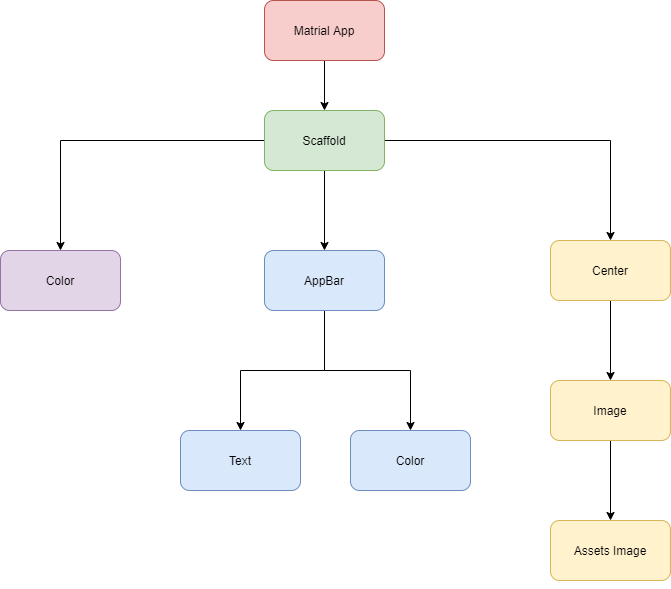

The diagram above was exported from draw.io. Its source (the exported page's mxGraphModel, read from the mxfile embedded in the PNG):
<mxGraphModel dx="1328" dy="711" grid="1" gridSize="10" guides="1" tooltips="1" connect="1" arrows="1" fold="1" page="1" pageScale="1" pageWidth="827" pageHeight="1169" math="0" shadow="0">
  <root>
    <mxCell id="0" />
    <mxCell id="1" parent="0" />
    <mxCell id="8KAer8c-43OmHHODHCkg-3" value="" style="edgeStyle=orthogonalEdgeStyle;rounded=0;orthogonalLoop=1;jettySize=auto;html=1;" edge="1" parent="1" source="8KAer8c-43OmHHODHCkg-1" target="8KAer8c-43OmHHODHCkg-2">
      <mxGeometry relative="1" as="geometry" />
    </mxCell>
    <mxCell id="8KAer8c-43OmHHODHCkg-1" value="Matrial App" style="rounded=1;whiteSpace=wrap;html=1;fillColor=#f8cecc;strokeColor=#b85450;" vertex="1" parent="1">
      <mxGeometry x="354" y="110" width="120" height="60" as="geometry" />
    </mxCell>
    <mxCell id="8KAer8c-43OmHHODHCkg-5" value="" style="edgeStyle=orthogonalEdgeStyle;rounded=0;orthogonalLoop=1;jettySize=auto;html=1;" edge="1" parent="1" source="8KAer8c-43OmHHODHCkg-2" target="8KAer8c-43OmHHODHCkg-4">
      <mxGeometry relative="1" as="geometry" />
    </mxCell>
    <mxCell id="8KAer8c-43OmHHODHCkg-7" value="" style="edgeStyle=orthogonalEdgeStyle;rounded=0;orthogonalLoop=1;jettySize=auto;html=1;" edge="1" parent="1" source="8KAer8c-43OmHHODHCkg-2" target="8KAer8c-43OmHHODHCkg-6">
      <mxGeometry relative="1" as="geometry" />
    </mxCell>
    <mxCell id="8KAer8c-43OmHHODHCkg-11" value="" style="edgeStyle=orthogonalEdgeStyle;rounded=0;orthogonalLoop=1;jettySize=auto;html=1;" edge="1" parent="1" source="8KAer8c-43OmHHODHCkg-2" target="8KAer8c-43OmHHODHCkg-10">
      <mxGeometry relative="1" as="geometry" />
    </mxCell>
    <mxCell id="8KAer8c-43OmHHODHCkg-2" value="Scaffold" style="rounded=1;whiteSpace=wrap;html=1;fillColor=#d5e8d4;strokeColor=#82b366;" vertex="1" parent="1">
      <mxGeometry x="354" y="220" width="120" height="60" as="geometry" />
    </mxCell>
    <mxCell id="8KAer8c-43OmHHODHCkg-4" value="Color" style="whiteSpace=wrap;html=1;rounded=1;strokeColor=#9673a6;fillColor=#e1d5e7;" vertex="1" parent="1">
      <mxGeometry x="90" y="360" width="120" height="60" as="geometry" />
    </mxCell>
    <mxCell id="8KAer8c-43OmHHODHCkg-17" value="" style="edgeStyle=orthogonalEdgeStyle;rounded=0;orthogonalLoop=1;jettySize=auto;html=1;" edge="1" parent="1" source="8KAer8c-43OmHHODHCkg-6" target="8KAer8c-43OmHHODHCkg-16">
      <mxGeometry relative="1" as="geometry" />
    </mxCell>
    <mxCell id="8KAer8c-43OmHHODHCkg-20" style="edgeStyle=orthogonalEdgeStyle;rounded=0;orthogonalLoop=1;jettySize=auto;html=1;entryX=0.5;entryY=0;entryDx=0;entryDy=0;" edge="1" parent="1" source="8KAer8c-43OmHHODHCkg-6" target="8KAer8c-43OmHHODHCkg-19">
      <mxGeometry relative="1" as="geometry" />
    </mxCell>
    <mxCell id="8KAer8c-43OmHHODHCkg-6" value="AppBar" style="whiteSpace=wrap;html=1;rounded=1;strokeColor=#6c8ebf;fillColor=#dae8fc;" vertex="1" parent="1">
      <mxGeometry x="354" y="360" width="120" height="60" as="geometry" />
    </mxCell>
    <mxCell id="8KAer8c-43OmHHODHCkg-13" value="" style="edgeStyle=orthogonalEdgeStyle;rounded=0;orthogonalLoop=1;jettySize=auto;html=1;" edge="1" parent="1" source="8KAer8c-43OmHHODHCkg-10" target="8KAer8c-43OmHHODHCkg-12">
      <mxGeometry relative="1" as="geometry" />
    </mxCell>
    <mxCell id="8KAer8c-43OmHHODHCkg-10" value="Center" style="whiteSpace=wrap;html=1;rounded=1;strokeColor=#d6b656;fillColor=#fff2cc;" vertex="1" parent="1">
      <mxGeometry x="640" y="350" width="120" height="60" as="geometry" />
    </mxCell>
    <mxCell id="8KAer8c-43OmHHODHCkg-15" value="" style="edgeStyle=orthogonalEdgeStyle;rounded=0;orthogonalLoop=1;jettySize=auto;html=1;" edge="1" parent="1" source="8KAer8c-43OmHHODHCkg-12" target="8KAer8c-43OmHHODHCkg-14">
      <mxGeometry relative="1" as="geometry" />
    </mxCell>
    <mxCell id="8KAer8c-43OmHHODHCkg-12" value="Image" style="whiteSpace=wrap;html=1;rounded=1;strokeColor=#d6b656;fillColor=#fff2cc;" vertex="1" parent="1">
      <mxGeometry x="640" y="490" width="120" height="60" as="geometry" />
    </mxCell>
    <mxCell id="8KAer8c-43OmHHODHCkg-14" value="Assets Image" style="whiteSpace=wrap;html=1;rounded=1;strokeColor=#d6b656;fillColor=#fff2cc;" vertex="1" parent="1">
      <mxGeometry x="640" y="630" width="120" height="60" as="geometry" />
    </mxCell>
    <mxCell id="8KAer8c-43OmHHODHCkg-16" value="Text" style="whiteSpace=wrap;html=1;rounded=1;strokeColor=#6c8ebf;fillColor=#dae8fc;" vertex="1" parent="1">
      <mxGeometry x="270" y="540" width="120" height="60" as="geometry" />
    </mxCell>
    <mxCell id="8KAer8c-43OmHHODHCkg-19" value="Color" style="rounded=1;whiteSpace=wrap;html=1;fillColor=#dae8fc;strokeColor=#6c8ebf;" vertex="1" parent="1">
      <mxGeometry x="440" y="540" width="120" height="60" as="geometry" />
    </mxCell>
    <mxCell id="8KAer8c-43OmHHODHCkg-21" style="edgeStyle=orthogonalEdgeStyle;rounded=0;orthogonalLoop=1;jettySize=auto;html=1;exitX=0.5;exitY=1;exitDx=0;exitDy=0;" edge="1" parent="1" source="8KAer8c-43OmHHODHCkg-14" target="8KAer8c-43OmHHODHCkg-14">
      <mxGeometry relative="1" as="geometry" />
    </mxCell>
  </root>
</mxGraphModel>